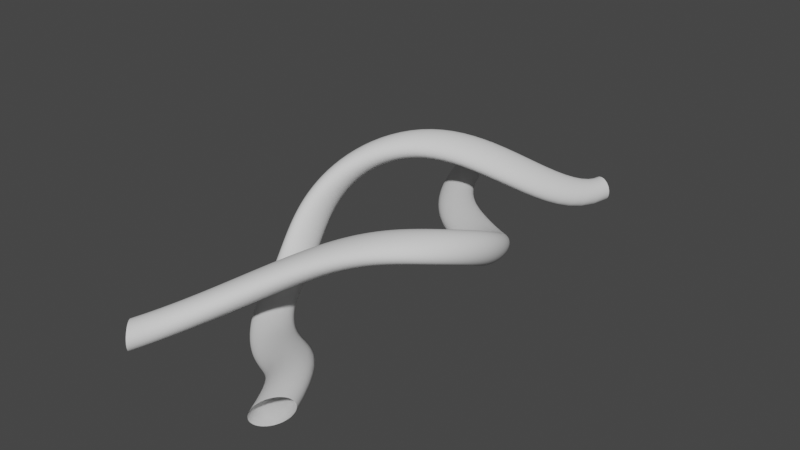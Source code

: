 # Source: tube.blend  (saved by Blender 2.83.19; exported with 4.5.12 LTS)
import bpy
from mathutils import Matrix  # noqa: F401  (used for matrix-valued properties, if any)

bpy.ops.wm.read_factory_settings(use_empty=True)
scene = bpy.context.scene
scene.name = 'Scene'

# ---- collections
col_collection = bpy.data.collections.new('Collection'); scene.collection.children.link(col_collection)

# ---- world
world_world = bpy.data.worlds.new('World'); scene.world = world_world
world_world.use_nodes = True; world_world.node_tree.nodes.clear()
_N = world_world.node_tree.nodes; _L = world_world.node_tree.links
n0 = _N.new('ShaderNodeOutputWorld'); n0.name = 'World Output'; n0.location = (300, 300)
n1 = _N.new('ShaderNodeBackground'); n1.name = 'Background'; n1.location = (10, 300)
n1.inputs[0].default_value = (0.05088, 0.05088, 0.05088, 1.0)
_L.new(n1.outputs[0], n0.inputs[0])
n0.is_active_output = True
world_world.color = (0.05088, 0.05088, 0.05088)
world_world.use_sun_shadow = False
world_world.sun_shadow_jitter_overblur = 0.0

# ---- curves / text
cu_nurbspath = bpy.data.curves.new('NurbsPath', 'CURVE')
cu_nurbspath.dimensions = '3D'
_sp = cu_nurbspath.splines.new('NURBS'); _sp.points.add(8)
_sp.points.foreach_set('co', [-10.05, 2.056, 0.0, 1.0, -7.222, 0.4795, 0.0, 1.0, -4.416, -6.276, 5.141, 1.0, -3.783, -11.41, 6.023, 1.0, -0.7499, -14.02, 4.535, 1.0, 1.554, -11.08, 0.9553, 1.0, 2.863, -6.897, 0.476, 1.0, 5.313, -0.1144, 0.0, 1.0, 10.02, 1.878, 0.0, 1.0])
_sp.order_u = 5
_sp.order_v = 0
_sp.use_endpoint_u = True
cu_nurbspath.use_path = True
cu_nurbspath.use_path_clamp = True
cu_nurbspath.bevel_mode = 'OBJECT'
cu_nurbspath.fill_mode = 'FULL'
cu_nurbspath_002 = bpy.data.curves.new('NurbsPath.002', 'CURVE')
cu_nurbspath_002.dimensions = '3D'
_sp = cu_nurbspath_002.splines.new('NURBS'); _sp.points.add(8)
_sp.points.foreach_set('co', [-9.985, -2.399, 0.0, 1.0, -7.374, -0.09208, 0.0, 1.0, -6.366, 5.461, -3.756, 1.0, -4.322, 10.19, -2.594, 1.0, -1.866, 10.97, -2.064, 1.0, 0.2292, 13.69, 4.643, 1.0, 4.692, 6.429, 8.725, 1.0, 7.086, -0.7635, 0.0, 1.0, 9.944, -1.345, 0.0, 1.0])
_sp.order_u = 5
_sp.order_v = 0
_sp.use_endpoint_u = True
cu_nurbspath_002.use_path = True
cu_nurbspath_002.use_path_clamp = True
cu_nurbspath_002.bevel_mode = 'OBJECT'
cu_nurbspath_002.fill_mode = 'FULL'
cu_beziercircle_001 = bpy.data.curves.new('BezierCircle.001', 'CURVE')
cu_beziercircle_001.dimensions = '3D'
_sp = cu_beziercircle_001.splines.new('BEZIER'); _sp.bezier_points.add(3)
_sp.bezier_points.foreach_set('co', [-1.0, 0.0, 0.0, 0.0, 1.0, 0.0, 1.0, 0.0, 0.0, 0.0, -1.0, 0.0])
_sp.bezier_points.foreach_set('handle_left', [-1.0, -0.5521, 0.0, -0.5521, 1.0, 0.0, 1.0, 0.5521, 0.0, 0.5521, -1.0, 0.0])
_sp.bezier_points.foreach_set('handle_right', [-1.0, 0.5521, 0.0, 0.5521, 1.0, 0.0, 1.0, -0.5521, 0.0, -0.5521, -1.0, 0.0])
for _p, _l, _r in zip(_sp.bezier_points, ['AUTO', 'AUTO', 'AUTO', 'AUTO'], ['AUTO', 'AUTO', 'AUTO', 'AUTO']): _p.handle_left_type = _l; _p.handle_right_type = _r
_sp.order_u = 0
_sp.order_v = 0
_sp.use_cyclic_u = True
cu_beziercircle_001.use_path = True
cu_beziercircle_001.use_path_clamp = True
cu_beziercircle_001.fill_mode = 'FULL'

# ---- objects
ob_nurbspath = bpy.data.objects.new('NurbsPath', cu_nurbspath)
ob_nurbspath_001 = bpy.data.objects.new('NurbsPath.001', cu_nurbspath_002)
ob_beziercircle = bpy.data.objects.new('BezierCircle', cu_beziercircle_001)

# ---- transforms, parenting, visibility, modifiers, constraints
ob_nurbspath.location = (-4.401, 0.0, 0.0)
ob_nurbspath.rotation_euler = (0.0, 0.0, 1.571)
ob_nurbspath.scale = (1.997, 1.0, 1.0)
ob_nurbspath.lineart.crease_threshold = 0.0
ob_nurbspath_001.location = (4.481, 0.0, 0.0)
ob_nurbspath_001.rotation_euler = (0.0, 0.0, 1.571)
ob_nurbspath_001.scale = (1.997, 1.0, 1.0)
ob_nurbspath_001.lineart.crease_threshold = 0.0
ob_beziercircle.location = (0.0, 0.0, 0.0)
ob_beziercircle.lineart.crease_threshold = 0.0
cu_nurbspath.bevel_object = ob_beziercircle
cu_nurbspath_002.bevel_object = ob_beziercircle

# ---- collection membership
col_collection.objects.link(ob_nurbspath)
col_collection.objects.link(ob_nurbspath_001)
col_collection.objects.link(ob_beziercircle)

# ---- scene / render settings (as saved in the file)
scene.frame_start = 1; scene.frame_end = 250; scene.frame_set(1)
scene.render.engine = 'BLENDER_EEVEE_NEXT'
scene.cycles.use_denoising = False
scene.cycles.samples = 128
scene.cycles.sampling_pattern = 'TABULATED_SOBOL'
scene.cycles.use_adaptive_sampling = False
scene.cycles.use_light_tree = False
scene.view_settings.view_transform = 'Filmic'
bpy.context.view_layer.update()

# ---- added for rendering (the .blend has no active camera and no usable light): camera, sun
cam_auto = bpy.data.cameras.new('AutoCamera')
cam_auto.lens = 50.0
cam_auto.sensor_width = 36.0
cam_auto.clip_end = 1000.0
ob_auto_camera = bpy.data.objects.new('AutoCamera', cam_auto)
scene.collection.objects.link(ob_auto_camera)
ob_auto_camera.location = (47.2387, -56.4702, 40.1148)
ob_auto_camera.rotation_euler = (1.09748, -7.21219e-08, 0.694738)
scene.camera = ob_auto_camera
light_auto_sun = bpy.data.lights.new('AutoSun', 'SUN')
light_auto_sun.energy = 3.0
light_auto_sun.angle = 0.0523599
ob_auto_sun = bpy.data.objects.new('AutoSun', light_auto_sun)
scene.collection.objects.link(ob_auto_sun)
ob_auto_sun.rotation_euler = (0.872665, 0.174533, 0.523599)
bpy.context.view_layer.update()

